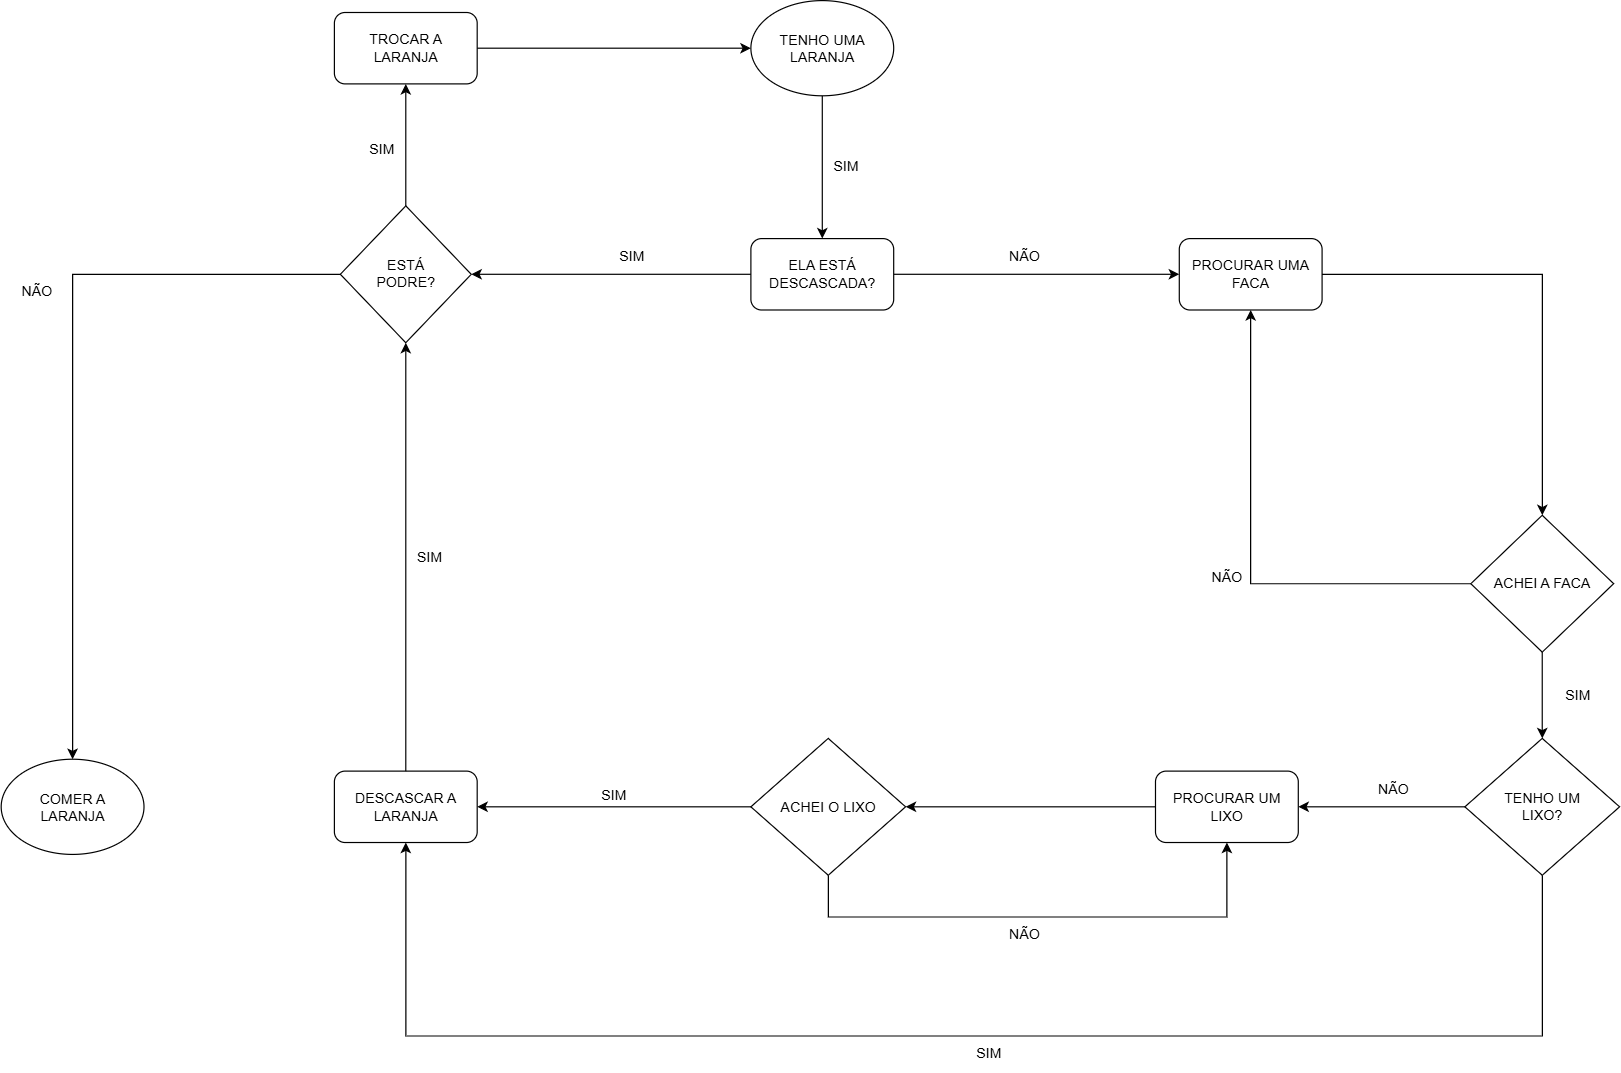

The diagram above was exported from draw.io. Its source (the exported page's mxGraphModel, read from the mxfile embedded in the PNG):
<mxGraphModel dx="2712" dy="1047" grid="1" gridSize="10" guides="1" tooltips="1" connect="1" arrows="1" fold="1" page="1" pageScale="1" pageWidth="827" pageHeight="1169" math="0" shadow="0">
  <root>
    <mxCell id="0" />
    <mxCell id="1" parent="0" />
    <mxCell id="9oFE2Iwj-lmAhUUbPOVN-4" edge="1" parent="1" source="9oFE2Iwj-lmAhUUbPOVN-1" style="edgeStyle=orthogonalEdgeStyle;rounded=0;orthogonalLoop=1;jettySize=auto;html=1;" target="9oFE2Iwj-lmAhUUbPOVN-3" value="">
      <mxGeometry relative="1" as="geometry" />
    </mxCell>
    <mxCell id="9oFE2Iwj-lmAhUUbPOVN-1" parent="1" style="ellipse;whiteSpace=wrap;html=1;shapeInside=1;" value="TENHO UMA LARANJA" vertex="1">
      <mxGeometry height="80" width="120" x="80" y="30" as="geometry" />
    </mxCell>
    <mxCell id="9oFE2Iwj-lmAhUUbPOVN-2" parent="1" style="ellipse;whiteSpace=wrap;html=1;shapeInside=1;" value="COMER A LARANJA" vertex="1">
      <mxGeometry height="80" width="120" x="-550" y="667.5" as="geometry" />
    </mxCell>
    <mxCell id="9oFE2Iwj-lmAhUUbPOVN-10" edge="1" parent="1" source="9oFE2Iwj-lmAhUUbPOVN-3" style="edgeStyle=orthogonalEdgeStyle;rounded=0;orthogonalLoop=1;jettySize=auto;html=1;" target="9oFE2Iwj-lmAhUUbPOVN-11">
      <mxGeometry relative="1" as="geometry">
        <Array as="points" />
        <mxPoint x="140" y="455.1925930159214" as="targetPoint" />
      </mxGeometry>
    </mxCell>
    <mxCell id="9oFE2Iwj-lmAhUUbPOVN-45" edge="1" parent="1" source="9oFE2Iwj-lmAhUUbPOVN-3" style="edgeStyle=orthogonalEdgeStyle;rounded=0;orthogonalLoop=1;jettySize=auto;html=1;" target="9oFE2Iwj-lmAhUUbPOVN-51">
      <mxGeometry relative="1" as="geometry">
        <mxPoint x="-150" y="260" as="targetPoint" />
      </mxGeometry>
    </mxCell>
    <mxCell id="9oFE2Iwj-lmAhUUbPOVN-3" parent="1" style="rounded=1;whiteSpace=wrap;html=1;" value="ELA ESTÁ DESCASCADA?" vertex="1">
      <mxGeometry height="60" width="120" x="80" y="230" as="geometry" />
    </mxCell>
    <mxCell id="9oFE2Iwj-lmAhUUbPOVN-30" edge="1" parent="1" source="9oFE2Iwj-lmAhUUbPOVN-11" style="edgeStyle=orthogonalEdgeStyle;rounded=0;orthogonalLoop=1;jettySize=auto;html=1;" target="9oFE2Iwj-lmAhUUbPOVN-59">
      <mxGeometry relative="1" as="geometry">
        <mxPoint x="680" y="520" as="targetPoint" />
      </mxGeometry>
    </mxCell>
    <mxCell id="9oFE2Iwj-lmAhUUbPOVN-11" parent="1" style="rounded=1;whiteSpace=wrap;html=1;" value="PROCURAR UMA FACA" vertex="1">
      <mxGeometry height="60" width="120" x="440" y="230" as="geometry" />
    </mxCell>
    <mxCell id="9oFE2Iwj-lmAhUUbPOVN-12" parent="1" style="text;html=1;whiteSpace=wrap;strokeColor=none;fillColor=none;align=center;verticalAlign=middle;rounded=0;" value="SIM" vertex="1">
      <mxGeometry height="30" width="60" x="130" y="155" as="geometry" />
    </mxCell>
    <mxCell id="9oFE2Iwj-lmAhUUbPOVN-13" parent="1" style="text;html=1;whiteSpace=wrap;strokeColor=none;fillColor=none;align=center;verticalAlign=middle;rounded=0;" value="NÃO" vertex="1">
      <mxGeometry height="30" width="60" x="280" y="230" as="geometry" />
    </mxCell>
    <mxCell id="9oFE2Iwj-lmAhUUbPOVN-19" parent="1" style="text;html=1;whiteSpace=wrap;strokeColor=none;fillColor=none;align=center;verticalAlign=middle;rounded=0;" value="NÃO" vertex="1">
      <mxGeometry height="30" width="60" x="450" y="500" as="geometry" />
    </mxCell>
    <mxCell id="9oFE2Iwj-lmAhUUbPOVN-78" edge="1" parent="1" source="9oFE2Iwj-lmAhUUbPOVN-20" style="edgeStyle=orthogonalEdgeStyle;rounded=0;orthogonalLoop=1;jettySize=auto;html=1;" target="9oFE2Iwj-lmAhUUbPOVN-68">
      <mxGeometry relative="1" as="geometry" />
    </mxCell>
    <mxCell id="9oFE2Iwj-lmAhUUbPOVN-88" edge="1" parent="1" source="9oFE2Iwj-lmAhUUbPOVN-20" style="edgeStyle=orthogonalEdgeStyle;rounded=0;orthogonalLoop=1;jettySize=auto;html=1;" target="9oFE2Iwj-lmAhUUbPOVN-38">
      <mxGeometry relative="1" as="geometry">
        <Array as="points">
          <mxPoint x="745" y="900" />
          <mxPoint x="-210" y="900" />
        </Array>
      </mxGeometry>
    </mxCell>
    <mxCell id="9oFE2Iwj-lmAhUUbPOVN-20" parent="1" style="rhombus;whiteSpace=wrap;html=1;shapeInside=1;" value="TENHO UM LIXO?" vertex="1">
      <mxGeometry height="115" width="130" x="680" y="650" as="geometry" />
    </mxCell>
    <mxCell id="9oFE2Iwj-lmAhUUbPOVN-76" edge="1" parent="1" source="9oFE2Iwj-lmAhUUbPOVN-38" style="edgeStyle=orthogonalEdgeStyle;rounded=0;orthogonalLoop=1;jettySize=auto;html=1;" target="9oFE2Iwj-lmAhUUbPOVN-51">
      <mxGeometry relative="1" as="geometry" />
    </mxCell>
    <mxCell id="9oFE2Iwj-lmAhUUbPOVN-38" parent="1" style="rounded=1;whiteSpace=wrap;html=1;" value="DESCASCAR A LARANJA" vertex="1">
      <mxGeometry height="60" width="120" x="-270" y="677.5" as="geometry" />
    </mxCell>
    <mxCell id="9oFE2Iwj-lmAhUUbPOVN-42" parent="1" style="text;html=1;whiteSpace=wrap;strokeColor=none;fillColor=none;align=center;verticalAlign=middle;rounded=0;" value="NÃO" vertex="1">
      <mxGeometry height="30" width="60" x="280" y="800" as="geometry" />
    </mxCell>
    <mxCell id="9oFE2Iwj-lmAhUUbPOVN-47" edge="1" parent="1" source="9oFE2Iwj-lmAhUUbPOVN-51" style="edgeStyle=orthogonalEdgeStyle;rounded=0;orthogonalLoop=1;jettySize=auto;html=1;" target="9oFE2Iwj-lmAhUUbPOVN-2">
      <mxGeometry relative="1" as="geometry">
        <mxPoint x="-210" y="300" as="sourcePoint" />
      </mxGeometry>
    </mxCell>
    <mxCell id="9oFE2Iwj-lmAhUUbPOVN-48" parent="1" style="text;html=1;whiteSpace=wrap;strokeColor=none;fillColor=none;align=center;verticalAlign=middle;rounded=0;" value="SIM" vertex="1">
      <mxGeometry height="30" width="60" x="-50" y="230" as="geometry" />
    </mxCell>
    <mxCell id="9oFE2Iwj-lmAhUUbPOVN-49" parent="1" style="text;html=1;whiteSpace=wrap;strokeColor=none;fillColor=none;align=center;verticalAlign=middle;rounded=0;" value="SIM" vertex="1">
      <mxGeometry height="30" width="60" x="-220" y="483" as="geometry" />
    </mxCell>
    <mxCell id="9oFE2Iwj-lmAhUUbPOVN-53" edge="1" parent="1" source="9oFE2Iwj-lmAhUUbPOVN-51" style="edgeStyle=orthogonalEdgeStyle;rounded=0;orthogonalLoop=1;jettySize=auto;html=1;" target="9oFE2Iwj-lmAhUUbPOVN-52">
      <mxGeometry relative="1" as="geometry" />
    </mxCell>
    <mxCell id="9oFE2Iwj-lmAhUUbPOVN-51" parent="1" style="rhombus;whiteSpace=wrap;html=1;shapeInside=1;" value="ESTÁ PODRE?" vertex="1">
      <mxGeometry height="115" width="110" x="-265" y="202.5" as="geometry" />
    </mxCell>
    <mxCell id="9oFE2Iwj-lmAhUUbPOVN-54" edge="1" parent="1" source="9oFE2Iwj-lmAhUUbPOVN-52" style="edgeStyle=orthogonalEdgeStyle;rounded=0;orthogonalLoop=1;jettySize=auto;html=1;" target="9oFE2Iwj-lmAhUUbPOVN-1">
      <mxGeometry relative="1" as="geometry" />
    </mxCell>
    <mxCell id="9oFE2Iwj-lmAhUUbPOVN-52" parent="1" style="rounded=1;whiteSpace=wrap;html=1;" value="TROCAR A LARANJA" vertex="1">
      <mxGeometry height="60" width="120" x="-270" y="40" as="geometry" />
    </mxCell>
    <mxCell id="9oFE2Iwj-lmAhUUbPOVN-55" parent="1" style="text;html=1;whiteSpace=wrap;strokeColor=none;fillColor=none;align=center;verticalAlign=middle;rounded=0;" value="SIM" vertex="1">
      <mxGeometry height="30" width="60" x="-260" y="140" as="geometry" />
    </mxCell>
    <mxCell id="9oFE2Iwj-lmAhUUbPOVN-60" edge="1" parent="1" style="edgeStyle=orthogonalEdgeStyle;rounded=0;orthogonalLoop=1;jettySize=auto;html=1;" target="9oFE2Iwj-lmAhUUbPOVN-59" value="">
      <mxGeometry relative="1" as="geometry">
        <mxPoint x="740" y="560" as="sourcePoint" />
        <mxPoint x="740" y="650" as="targetPoint" />
      </mxGeometry>
    </mxCell>
    <mxCell id="9oFE2Iwj-lmAhUUbPOVN-63" edge="1" parent="1" source="9oFE2Iwj-lmAhUUbPOVN-59" style="edgeStyle=orthogonalEdgeStyle;rounded=0;orthogonalLoop=1;jettySize=auto;html=1;" target="9oFE2Iwj-lmAhUUbPOVN-20">
      <mxGeometry relative="1" as="geometry" />
    </mxCell>
    <mxCell id="9oFE2Iwj-lmAhUUbPOVN-91" edge="1" parent="1" source="9oFE2Iwj-lmAhUUbPOVN-59" style="edgeStyle=orthogonalEdgeStyle;rounded=0;orthogonalLoop=1;jettySize=auto;html=1;" target="9oFE2Iwj-lmAhUUbPOVN-11">
      <mxGeometry relative="1" as="geometry" />
    </mxCell>
    <mxCell id="9oFE2Iwj-lmAhUUbPOVN-59" parent="1" style="rhombus;whiteSpace=wrap;html=1;shapeInside=1;" value="ACHEI A FACA" vertex="1">
      <mxGeometry height="115" width="120" x="685" y="462.5" as="geometry" />
    </mxCell>
    <mxCell id="9oFE2Iwj-lmAhUUbPOVN-67" parent="1" style="text;html=1;whiteSpace=wrap;strokeColor=none;fillColor=none;align=center;verticalAlign=middle;rounded=0;" value="SIM" vertex="1">
      <mxGeometry height="30" width="60" x="-65" y="682.5" as="geometry" />
    </mxCell>
    <mxCell id="9oFE2Iwj-lmAhUUbPOVN-86" edge="1" parent="1" source="9oFE2Iwj-lmAhUUbPOVN-68" style="edgeStyle=orthogonalEdgeStyle;rounded=0;orthogonalLoop=1;jettySize=auto;html=1;" target="9oFE2Iwj-lmAhUUbPOVN-80">
      <mxGeometry relative="1" as="geometry" />
    </mxCell>
    <mxCell id="9oFE2Iwj-lmAhUUbPOVN-68" parent="1" style="rounded=1;whiteSpace=wrap;html=1;" value="PROCURAR UM LIXO" vertex="1">
      <mxGeometry height="60" width="120" x="420" y="677.5" as="geometry" />
    </mxCell>
    <mxCell id="9oFE2Iwj-lmAhUUbPOVN-77" parent="1" style="text;html=1;whiteSpace=wrap;strokeColor=none;fillColor=none;align=center;verticalAlign=middle;rounded=0;" value="NÃO" vertex="1">
      <mxGeometry height="30" width="60" x="-550" y="260" as="geometry" />
    </mxCell>
    <mxCell id="9oFE2Iwj-lmAhUUbPOVN-82" edge="1" parent="1" source="9oFE2Iwj-lmAhUUbPOVN-80" style="edgeStyle=orthogonalEdgeStyle;rounded=0;orthogonalLoop=1;jettySize=auto;html=1;" target="9oFE2Iwj-lmAhUUbPOVN-38">
      <mxGeometry relative="1" as="geometry" />
    </mxCell>
    <mxCell id="9oFE2Iwj-lmAhUUbPOVN-85" edge="1" parent="1" source="9oFE2Iwj-lmAhUUbPOVN-80" style="edgeStyle=orthogonalEdgeStyle;rounded=0;orthogonalLoop=1;jettySize=auto;html=1;" target="9oFE2Iwj-lmAhUUbPOVN-68">
      <mxGeometry relative="1" as="geometry">
        <Array as="points">
          <mxPoint x="145" y="800" />
          <mxPoint x="480" y="800" />
        </Array>
      </mxGeometry>
    </mxCell>
    <mxCell id="9oFE2Iwj-lmAhUUbPOVN-80" parent="1" style="rhombus;whiteSpace=wrap;html=1;shapeInside=1;" value="ACHEI O LIXO" vertex="1">
      <mxGeometry height="115" width="130" x="80" y="650" as="geometry" />
    </mxCell>
    <mxCell id="9oFE2Iwj-lmAhUUbPOVN-87" parent="1" style="text;html=1;whiteSpace=wrap;strokeColor=none;fillColor=none;align=center;verticalAlign=middle;rounded=0;" value="NÃO" vertex="1">
      <mxGeometry height="30" width="60" x="590" y="677.5" as="geometry" />
    </mxCell>
    <mxCell id="9oFE2Iwj-lmAhUUbPOVN-89" parent="1" style="text;html=1;whiteSpace=wrap;strokeColor=none;fillColor=none;align=center;verticalAlign=middle;rounded=0;" value="SIM" vertex="1">
      <mxGeometry height="30" width="60" x="250" y="900" as="geometry" />
    </mxCell>
    <mxCell id="9oFE2Iwj-lmAhUUbPOVN-92" parent="1" style="text;html=1;whiteSpace=wrap;strokeColor=none;fillColor=none;align=center;verticalAlign=middle;rounded=0;" value="SIM" vertex="1">
      <mxGeometry height="30" width="60" x="745" y="599" as="geometry" />
    </mxCell>
  </root>
</mxGraphModel>